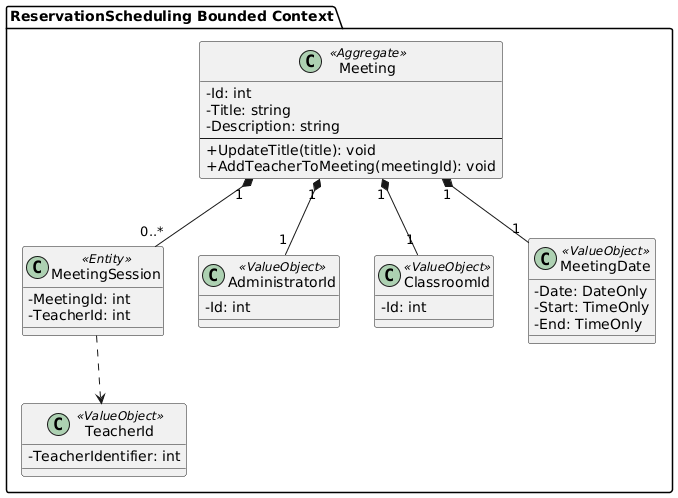

The diagram above was rendered by PlantUML. Its source (embedded in the PNG):
@startuml
skinparam classAttributeIconSize 0

package "ReservationScheduling Bounded Context" {

    class Meeting <<Aggregate>> {
        - Id: int
        - Title: string
        - Description: string
        --
        + UpdateTitle(title): void
        + AddTeacherToMeeting(meetingId): void
    }

    class MeetingSession <<Entity>> {
        - MeetingId: int
        - TeacherId: int
    }
    
    class AdministratorId <<ValueObject>> {
      - Id: int
    }
    
    class ClassroomId <<ValueObject>> {
      - Id: int
    }
    
    class TeacherId <<ValueObject>> {
      - TeacherIdentifier: int
    }

    class MeetingDate <<ValueObject>> {
        - Date: DateOnly
        - Start: TimeOnly
        - End: TimeOnly
    }
}

Meeting "1" *-- "0..*" MeetingSession
Meeting "1" *-- "1" AdministratorId
Meeting "1" *-- "1" ClassroomId
Meeting "1" *-- "1" MeetingDate
MeetingSession ..> TeacherId
@enduml